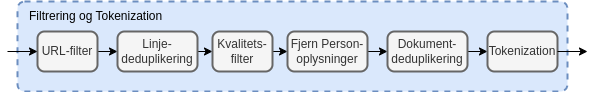

The diagram above was exported from draw.io. Its source (the exported page's mxGraphModel, read from the mxfile embedded in the PNG):
<mxGraphModel dx="790" dy="1141" grid="1" gridSize="10" guides="1" tooltips="1" connect="1" arrows="1" fold="1" page="1" pageScale="1" pageWidth="827" pageHeight="1169" math="0" shadow="0">
  <root>
    <mxCell id="0" />
    <mxCell id="1" parent="0" />
    <mxCell id="Gqd5n8fpm8weoJ-HjTb6-34" value="" style="rounded=1;whiteSpace=wrap;html=1;absoluteArcSize=1;arcSize=14;strokeWidth=2;fillColor=#dae8fc;dashed=1;strokeColor=#6c8ebf;" parent="1" vertex="1">
      <mxGeometry x="50" y="170" width="550" height="90" as="geometry" />
    </mxCell>
    <mxCell id="Gqd5n8fpm8weoJ-HjTb6-12" style="edgeStyle=orthogonalEdgeStyle;rounded=0;orthogonalLoop=1;jettySize=auto;html=1;exitX=1;exitY=0.5;exitDx=0;exitDy=0;entryX=0;entryY=0.5;entryDx=0;entryDy=0;" parent="1" source="Gqd5n8fpm8weoJ-HjTb6-9" target="Gqd5n8fpm8weoJ-HjTb6-11" edge="1">
      <mxGeometry relative="1" as="geometry" />
    </mxCell>
    <mxCell id="Gqd5n8fpm8weoJ-HjTb6-9" value="URL-filter" style="rounded=1;whiteSpace=wrap;html=1;absoluteArcSize=1;arcSize=14;strokeWidth=2;fillColor=#f5f5f5;fontColor=#333333;strokeColor=#666666;" parent="1" vertex="1">
      <mxGeometry x="70" y="200" width="60" height="40" as="geometry" />
    </mxCell>
    <mxCell id="Gqd5n8fpm8weoJ-HjTb6-15" style="edgeStyle=orthogonalEdgeStyle;rounded=0;orthogonalLoop=1;jettySize=auto;html=1;exitX=1;exitY=0.5;exitDx=0;exitDy=0;entryX=0;entryY=0.5;entryDx=0;entryDy=0;" parent="1" source="Gqd5n8fpm8weoJ-HjTb6-11" target="Gqd5n8fpm8weoJ-HjTb6-13" edge="1">
      <mxGeometry relative="1" as="geometry" />
    </mxCell>
    <mxCell id="Gqd5n8fpm8weoJ-HjTb6-11" value="Linje-&lt;div&gt;deduplikering&lt;/div&gt;" style="rounded=1;whiteSpace=wrap;html=1;absoluteArcSize=1;arcSize=14;strokeWidth=2;fillColor=#f5f5f5;fontColor=#333333;strokeColor=#666666;" parent="1" vertex="1">
      <mxGeometry x="150" y="200" width="80" height="40" as="geometry" />
    </mxCell>
    <mxCell id="Gqd5n8fpm8weoJ-HjTb6-16" style="edgeStyle=orthogonalEdgeStyle;rounded=0;orthogonalLoop=1;jettySize=auto;html=1;exitX=1;exitY=0.5;exitDx=0;exitDy=0;entryX=0;entryY=0.5;entryDx=0;entryDy=0;" parent="1" source="Gqd5n8fpm8weoJ-HjTb6-13" target="Gqd5n8fpm8weoJ-HjTb6-17" edge="1">
      <mxGeometry relative="1" as="geometry">
        <mxPoint x="404.9999999999998" y="490" as="targetPoint" />
      </mxGeometry>
    </mxCell>
    <mxCell id="Gqd5n8fpm8weoJ-HjTb6-13" value="Kvalitets-filter" style="rounded=1;whiteSpace=wrap;html=1;absoluteArcSize=1;arcSize=14;strokeWidth=2;fillColor=#f5f5f5;fontColor=#333333;strokeColor=#666666;" parent="1" vertex="1">
      <mxGeometry x="245" y="200" width="60" height="40" as="geometry" />
    </mxCell>
    <mxCell id="Gqd5n8fpm8weoJ-HjTb6-21" style="edgeStyle=orthogonalEdgeStyle;rounded=0;orthogonalLoop=1;jettySize=auto;html=1;exitX=1;exitY=0.5;exitDx=0;exitDy=0;entryX=0;entryY=0.5;entryDx=0;entryDy=0;" parent="1" source="Gqd5n8fpm8weoJ-HjTb6-17" target="Gqd5n8fpm8weoJ-HjTb6-20" edge="1">
      <mxGeometry relative="1" as="geometry" />
    </mxCell>
    <mxCell id="Gqd5n8fpm8weoJ-HjTb6-17" value="Fjern Person-oplysninger" style="rounded=1;whiteSpace=wrap;html=1;absoluteArcSize=1;arcSize=14;strokeWidth=2;fillColor=#f5f5f5;fontColor=#333333;strokeColor=#666666;" parent="1" vertex="1">
      <mxGeometry x="320" y="200" width="80" height="40" as="geometry" />
    </mxCell>
    <mxCell id="Gqd5n8fpm8weoJ-HjTb6-23" style="edgeStyle=orthogonalEdgeStyle;rounded=0;orthogonalLoop=1;jettySize=auto;html=1;exitX=1;exitY=0.5;exitDx=0;exitDy=0;entryX=0;entryY=0.5;entryDx=0;entryDy=0;" parent="1" source="Gqd5n8fpm8weoJ-HjTb6-20" target="Gqd5n8fpm8weoJ-HjTb6-22" edge="1">
      <mxGeometry relative="1" as="geometry" />
    </mxCell>
    <mxCell id="Gqd5n8fpm8weoJ-HjTb6-20" value="Dokument-deduplikering" style="rounded=1;whiteSpace=wrap;html=1;absoluteArcSize=1;arcSize=14;strokeWidth=2;fillColor=#f5f5f5;fontColor=#333333;strokeColor=#666666;" parent="1" vertex="1">
      <mxGeometry x="420" y="200" width="80" height="40" as="geometry" />
    </mxCell>
    <mxCell id="Gqd5n8fpm8weoJ-HjTb6-22" value="Tokenization" style="rounded=1;whiteSpace=wrap;html=1;absoluteArcSize=1;arcSize=14;strokeWidth=2;fillColor=#f5f5f5;fontColor=#333333;strokeColor=#666666;" parent="1" vertex="1">
      <mxGeometry x="520" y="200" width="70" height="40" as="geometry" />
    </mxCell>
    <mxCell id="Gqd5n8fpm8weoJ-HjTb6-26" style="edgeStyle=orthogonalEdgeStyle;rounded=0;orthogonalLoop=1;jettySize=auto;html=1;exitX=1;exitY=0.5;exitDx=0;exitDy=0;" parent="1" source="Gqd5n8fpm8weoJ-HjTb6-22" edge="1">
      <mxGeometry relative="1" as="geometry">
        <mxPoint x="620" y="220" as="targetPoint" />
      </mxGeometry>
    </mxCell>
    <mxCell id="Gqd5n8fpm8weoJ-HjTb6-35" value="Filtrering og Tokenization" style="text;html=1;align=left;verticalAlign=middle;whiteSpace=wrap;rounded=0;" parent="1" vertex="1">
      <mxGeometry x="60" y="170" width="140" height="30" as="geometry" />
    </mxCell>
    <mxCell id="qSdB57_EkCyUZPNjgIbm-2" style="edgeStyle=orthogonalEdgeStyle;rounded=0;orthogonalLoop=1;jettySize=auto;html=1;entryX=0;entryY=0.5;entryDx=0;entryDy=0;" parent="1" edge="1">
      <mxGeometry relative="1" as="geometry">
        <mxPoint x="40" y="220" as="sourcePoint" />
        <mxPoint x="70" y="219.93" as="targetPoint" />
      </mxGeometry>
    </mxCell>
  </root>
</mxGraphModel>